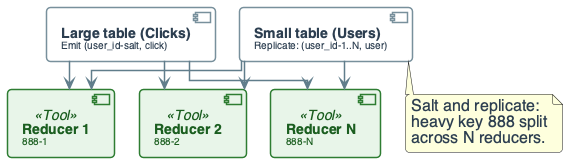

The diagram above was rendered by PlantUML. Its source (embedded in the PNG):
@startuml
'=================================================
' CANONICAL DIAGRAM TEMPLATE - DATA ENGINEERING
'=================================================

top to bottom direction
skinparam linetype ortho
skinparam shadowing false
skinparam roundcorner 8
skinparam handwritten false
skinparam nodesep 24
skinparam ranksep 28

'-------------------------
' FONT & GLOBAL STYLE
'-------------------------
skinparam defaultFontName "Segoe UI, Helvetica, sans-serif"
skinparam defaultFontSize 16
skinparam defaultFontColor #2C3E50

'-------------------------
' GENERIC BOX STYLE
'-------------------------
skinparam rectangle {
    BackgroundColor #F8F9FA
    BorderColor #90A4AE
    BorderThickness 2
    FontColor #263238
    FontSize 14
    FontStyle bold
    Padding 20
}

skinparam component {
    BackgroundColor #FFFFFF
    BorderColor #78909C
    BorderThickness 1.5
    FontSize 14
    Padding 12
}

skinparam database {
    BackgroundColor #ECEFF1
    BorderColor #546E7A
    BorderThickness 1.5
    FontSize 14
    FontColor #263238
}

skinparam arrow {
    Color #607D8B
    Thickness 1.5
    FontSize 11
    FontColor #546E7A
}

'-------------------------
' SEMANTIC STEREOTYPES
'-------------------------
skinparam component<<UI>> {
    BorderColor #8E24AA
    BackgroundColor #F3E5F5
    FontColor #4A148C
}

skinparam component<<Agent>> {
    BorderColor #0288D1
    BackgroundColor #E1F5FE
    FontColor #01579B
}

skinparam component<<Tool>> {
    BorderColor #2E7D32
    BackgroundColor #E8F5E9
    FontColor #1B5E20
}

skinparam component<<Config>> {
    BorderColor #F57C00
    BackgroundColor #FFF3E0
    FontColor #E65100
}

skinparam component<<Bad>> {
    BorderColor #C62828
    BackgroundColor #FFEBEE
    FontColor #B71C1C
}

skinparam component<<V1>> {
    BorderColor #F57C00
    BackgroundColor #FFF3E0
    FontColor #E65100
}

skinparam component<<V2>> {
    BorderColor #2E7D32
    BackgroundColor #E8F5E9
    FontColor #1B5E20
}

skinparam component<<up>> {
    BackgroundColor #E8F5E9
    BorderColor #2E7D32
}

skinparam component<<down>> {
    BackgroundColor #FFEBEE
    BorderColor #C62828
}

skinparam database<<up>> {
    BackgroundColor #E8F5E9
    BorderColor #2E7D32
}

skinparam database<<down>> {
    BackgroundColor #FFEBEE
    BorderColor #C62828
}

skinparam component<<success>> {
    BackgroundColor #E8F5E9
    BorderColor #2E7D32
}

skinparam component<<failure>> {
    BackgroundColor #FFEBEE
    BorderColor #C62828
}

'=================================================

' SKEW MITIGATION: SALTING FLOW
component "**Large table (Clicks)**\n<size:10>Emit (user_id-salt, click)</size>" as MAP_L
component "**Small table (Users)**\n<size:10>Replicate: (user_id-1..N, user)</size>" as MAP_S

component "**Reducer 1**\n<size:10>888-1</size>" as R1 <<Tool>>
component "**Reducer 2**\n<size:10>888-2</size>" as R2 <<Tool>>
component "**Reducer N**\n<size:10>888-N</size>" as RN <<Tool>>

MAP_L --> R1
MAP_L --> R2
MAP_L --> RN
MAP_S --> R1
MAP_S --> R2
MAP_S --> RN

note bottom of MAP_S
  Salt and replicate:
  heavy key 888 split
  across N reducers.
end note

@enduml